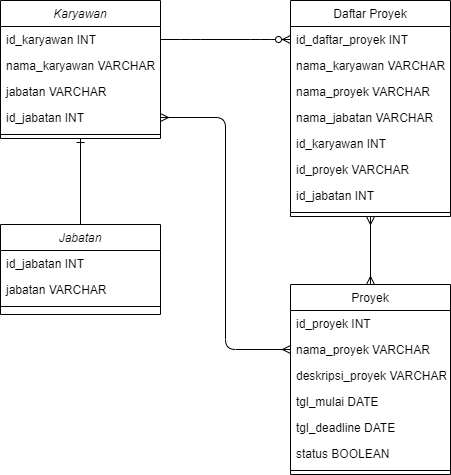

The diagram above was exported from draw.io. Its source (the exported page's mxGraphModel, read from the mxfile embedded in the PNG):
<mxGraphModel dx="868" dy="482" grid="1" gridSize="10" guides="1" tooltips="1" connect="1" arrows="1" fold="1" page="1" pageScale="1" pageWidth="827" pageHeight="1169" math="0" shadow="0">
  <root>
    <mxCell id="WIyWlLk6GJQsqaUBKTNV-0" />
    <mxCell id="WIyWlLk6GJQsqaUBKTNV-1" parent="WIyWlLk6GJQsqaUBKTNV-0" />
    <mxCell id="zkfFHV4jXpPFQw0GAbJ--0" value="Karyawan" style="swimlane;fontStyle=2;align=center;verticalAlign=top;childLayout=stackLayout;horizontal=1;startSize=26;horizontalStack=0;resizeParent=1;resizeLast=0;collapsible=1;marginBottom=0;rounded=0;shadow=0;strokeWidth=1;" parent="WIyWlLk6GJQsqaUBKTNV-1" vertex="1">
      <mxGeometry x="110" y="56" width="160" height="138" as="geometry">
        <mxRectangle x="230" y="140" width="160" height="26" as="alternateBounds" />
      </mxGeometry>
    </mxCell>
    <mxCell id="zkfFHV4jXpPFQw0GAbJ--1" value="id_karyawan INT" style="text;align=left;verticalAlign=top;spacingLeft=4;spacingRight=4;overflow=hidden;rotatable=0;points=[[0,0.5],[1,0.5]];portConstraint=eastwest;" parent="zkfFHV4jXpPFQw0GAbJ--0" vertex="1">
      <mxGeometry y="26" width="160" height="26" as="geometry" />
    </mxCell>
    <mxCell id="zkfFHV4jXpPFQw0GAbJ--2" value="nama_karyawan VARCHAR" style="text;align=left;verticalAlign=top;spacingLeft=4;spacingRight=4;overflow=hidden;rotatable=0;points=[[0,0.5],[1,0.5]];portConstraint=eastwest;rounded=0;shadow=0;html=0;" parent="zkfFHV4jXpPFQw0GAbJ--0" vertex="1">
      <mxGeometry y="52" width="160" height="26" as="geometry" />
    </mxCell>
    <mxCell id="C5caCNS8s4A-uL8N_GTj-13" value="jabatan VARCHAR" style="text;align=left;verticalAlign=top;spacingLeft=4;spacingRight=4;overflow=hidden;rotatable=0;points=[[0,0.5],[1,0.5]];portConstraint=eastwest;rounded=0;shadow=0;html=0;" vertex="1" parent="zkfFHV4jXpPFQw0GAbJ--0">
      <mxGeometry y="78" width="160" height="26" as="geometry" />
    </mxCell>
    <mxCell id="zkfFHV4jXpPFQw0GAbJ--3" value="id_jabatan INT" style="text;align=left;verticalAlign=top;spacingLeft=4;spacingRight=4;overflow=hidden;rotatable=0;points=[[0,0.5],[1,0.5]];portConstraint=eastwest;rounded=0;shadow=0;html=0;" parent="zkfFHV4jXpPFQw0GAbJ--0" vertex="1">
      <mxGeometry y="104" width="160" height="26" as="geometry" />
    </mxCell>
    <mxCell id="zkfFHV4jXpPFQw0GAbJ--4" value="" style="line;html=1;strokeWidth=1;align=left;verticalAlign=middle;spacingTop=-1;spacingLeft=3;spacingRight=3;rotatable=0;labelPosition=right;points=[];portConstraint=eastwest;" parent="zkfFHV4jXpPFQw0GAbJ--0" vertex="1">
      <mxGeometry y="130" width="160" height="8" as="geometry" />
    </mxCell>
    <mxCell id="C5caCNS8s4A-uL8N_GTj-19" value="" style="edgeStyle=entityRelationEdgeStyle;fontSize=12;html=1;endArrow=ERzeroToMany;endFill=1;exitX=1;exitY=0.5;exitDx=0;exitDy=0;entryX=0;entryY=0.5;entryDx=0;entryDy=0;" edge="1" parent="WIyWlLk6GJQsqaUBKTNV-1" source="zkfFHV4jXpPFQw0GAbJ--1" target="zkfFHV4jXpPFQw0GAbJ--7">
      <mxGeometry width="100" height="100" relative="1" as="geometry">
        <mxPoint x="270" y="210" as="sourcePoint" />
        <mxPoint x="370" y="110" as="targetPoint" />
      </mxGeometry>
    </mxCell>
    <mxCell id="zkfFHV4jXpPFQw0GAbJ--6" value="Daftar Proyek" style="swimlane;fontStyle=0;align=center;verticalAlign=top;childLayout=stackLayout;horizontal=1;startSize=26;horizontalStack=0;resizeParent=1;resizeLast=0;collapsible=1;marginBottom=0;rounded=0;shadow=0;strokeWidth=1;" parent="WIyWlLk6GJQsqaUBKTNV-1" vertex="1">
      <mxGeometry x="400" y="56" width="160" height="216" as="geometry">
        <mxRectangle x="130" y="380" width="160" height="26" as="alternateBounds" />
      </mxGeometry>
    </mxCell>
    <mxCell id="zkfFHV4jXpPFQw0GAbJ--7" value="id_daftar_proyek INT" style="text;align=left;verticalAlign=top;spacingLeft=4;spacingRight=4;overflow=hidden;rotatable=0;points=[[0,0.5],[1,0.5]];portConstraint=eastwest;" parent="zkfFHV4jXpPFQw0GAbJ--6" vertex="1">
      <mxGeometry y="26" width="160" height="26" as="geometry" />
    </mxCell>
    <mxCell id="zkfFHV4jXpPFQw0GAbJ--8" value="nama_karyawan VARCHAR" style="text;align=left;verticalAlign=top;spacingLeft=4;spacingRight=4;overflow=hidden;rotatable=0;points=[[0,0.5],[1,0.5]];portConstraint=eastwest;rounded=0;shadow=0;html=0;" parent="zkfFHV4jXpPFQw0GAbJ--6" vertex="1">
      <mxGeometry y="52" width="160" height="26" as="geometry" />
    </mxCell>
    <mxCell id="C5caCNS8s4A-uL8N_GTj-14" value="nama_proyek VARCHAR" style="text;align=left;verticalAlign=top;spacingLeft=4;spacingRight=4;overflow=hidden;rotatable=0;points=[[0,0.5],[1,0.5]];portConstraint=eastwest;rounded=0;shadow=0;html=0;" vertex="1" parent="zkfFHV4jXpPFQw0GAbJ--6">
      <mxGeometry y="78" width="160" height="26" as="geometry" />
    </mxCell>
    <mxCell id="C5caCNS8s4A-uL8N_GTj-35" value="nama_jabatan VARCHAR" style="text;align=left;verticalAlign=top;spacingLeft=4;spacingRight=4;overflow=hidden;rotatable=0;points=[[0,0.5],[1,0.5]];portConstraint=eastwest;rounded=0;shadow=0;html=0;" vertex="1" parent="zkfFHV4jXpPFQw0GAbJ--6">
      <mxGeometry y="104" width="160" height="26" as="geometry" />
    </mxCell>
    <mxCell id="C5caCNS8s4A-uL8N_GTj-18" value="id_karyawan INT" style="text;align=left;verticalAlign=top;spacingLeft=4;spacingRight=4;overflow=hidden;rotatable=0;points=[[0,0.5],[1,0.5]];portConstraint=eastwest;rounded=0;shadow=0;html=0;" vertex="1" parent="zkfFHV4jXpPFQw0GAbJ--6">
      <mxGeometry y="130" width="160" height="26" as="geometry" />
    </mxCell>
    <mxCell id="C5caCNS8s4A-uL8N_GTj-17" value="id_proyek VARCHAR" style="text;align=left;verticalAlign=top;spacingLeft=4;spacingRight=4;overflow=hidden;rotatable=0;points=[[0,0.5],[1,0.5]];portConstraint=eastwest;rounded=0;shadow=0;html=0;" vertex="1" parent="zkfFHV4jXpPFQw0GAbJ--6">
      <mxGeometry y="156" width="160" height="26" as="geometry" />
    </mxCell>
    <mxCell id="C5caCNS8s4A-uL8N_GTj-34" value="id_jabatan INT" style="text;align=left;verticalAlign=top;spacingLeft=4;spacingRight=4;overflow=hidden;rotatable=0;points=[[0,0.5],[1,0.5]];portConstraint=eastwest;rounded=0;shadow=0;html=0;" vertex="1" parent="zkfFHV4jXpPFQw0GAbJ--6">
      <mxGeometry y="182" width="160" height="26" as="geometry" />
    </mxCell>
    <mxCell id="zkfFHV4jXpPFQw0GAbJ--9" value="" style="line;html=1;strokeWidth=1;align=left;verticalAlign=middle;spacingTop=-1;spacingLeft=3;spacingRight=3;rotatable=0;labelPosition=right;points=[];portConstraint=eastwest;" parent="zkfFHV4jXpPFQw0GAbJ--6" vertex="1">
      <mxGeometry y="208" width="160" height="8" as="geometry" />
    </mxCell>
    <mxCell id="C5caCNS8s4A-uL8N_GTj-20" value="" style="fontSize=12;html=1;endArrow=ERone;endFill=1;exitX=0.5;exitY=0;exitDx=0;exitDy=0;rounded=0;entryX=0.5;entryY=1;entryDx=0;entryDy=0;" edge="1" parent="WIyWlLk6GJQsqaUBKTNV-1" source="C5caCNS8s4A-uL8N_GTj-7" target="zkfFHV4jXpPFQw0GAbJ--0">
      <mxGeometry width="100" height="100" relative="1" as="geometry">
        <mxPoint x="100" y="294" as="sourcePoint" />
        <mxPoint x="200" y="220" as="targetPoint" />
      </mxGeometry>
    </mxCell>
    <mxCell id="C5caCNS8s4A-uL8N_GTj-7" value="Jabatan" style="swimlane;fontStyle=2;align=center;verticalAlign=top;childLayout=stackLayout;horizontal=1;startSize=26;horizontalStack=0;resizeParent=1;resizeLast=0;collapsible=1;marginBottom=0;rounded=0;shadow=0;strokeWidth=1;" vertex="1" parent="WIyWlLk6GJQsqaUBKTNV-1">
      <mxGeometry x="110" y="280" width="160" height="90" as="geometry">
        <mxRectangle x="230" y="140" width="160" height="26" as="alternateBounds" />
      </mxGeometry>
    </mxCell>
    <mxCell id="C5caCNS8s4A-uL8N_GTj-8" value="id_jabatan INT" style="text;align=left;verticalAlign=top;spacingLeft=4;spacingRight=4;overflow=hidden;rotatable=0;points=[[0,0.5],[1,0.5]];portConstraint=eastwest;" vertex="1" parent="C5caCNS8s4A-uL8N_GTj-7">
      <mxGeometry y="26" width="160" height="26" as="geometry" />
    </mxCell>
    <mxCell id="C5caCNS8s4A-uL8N_GTj-10" value="jabatan VARCHAR" style="text;align=left;verticalAlign=top;spacingLeft=4;spacingRight=4;overflow=hidden;rotatable=0;points=[[0,0.5],[1,0.5]];portConstraint=eastwest;rounded=0;shadow=0;html=0;" vertex="1" parent="C5caCNS8s4A-uL8N_GTj-7">
      <mxGeometry y="52" width="160" height="26" as="geometry" />
    </mxCell>
    <mxCell id="C5caCNS8s4A-uL8N_GTj-11" value="" style="line;html=1;strokeWidth=1;align=left;verticalAlign=middle;spacingTop=-1;spacingLeft=3;spacingRight=3;rotatable=0;labelPosition=right;points=[];portConstraint=eastwest;" vertex="1" parent="C5caCNS8s4A-uL8N_GTj-7">
      <mxGeometry y="78" width="160" height="8" as="geometry" />
    </mxCell>
    <mxCell id="C5caCNS8s4A-uL8N_GTj-32" value="" style="edgeStyle=orthogonalEdgeStyle;fontSize=12;html=1;endArrow=ERmany;startArrow=ERmany;entryX=1;entryY=0.5;entryDx=0;entryDy=0;exitX=0;exitY=0.5;exitDx=0;exitDy=0;" edge="1" parent="WIyWlLk6GJQsqaUBKTNV-1" source="zkfFHV4jXpPFQw0GAbJ--19" target="zkfFHV4jXpPFQw0GAbJ--3">
      <mxGeometry width="100" height="100" relative="1" as="geometry">
        <mxPoint x="360" y="300" as="sourcePoint" />
        <mxPoint x="460" y="200" as="targetPoint" />
      </mxGeometry>
    </mxCell>
    <mxCell id="C5caCNS8s4A-uL8N_GTj-33" value="" style="fontSize=12;html=1;endArrow=ERmany;startArrow=ERmany;exitX=0.5;exitY=0;exitDx=0;exitDy=0;" edge="1" parent="WIyWlLk6GJQsqaUBKTNV-1" source="zkfFHV4jXpPFQw0GAbJ--17" target="zkfFHV4jXpPFQw0GAbJ--9">
      <mxGeometry width="100" height="100" relative="1" as="geometry">
        <mxPoint x="570" y="360" as="sourcePoint" />
        <mxPoint x="460" y="200" as="targetPoint" />
      </mxGeometry>
    </mxCell>
    <mxCell id="zkfFHV4jXpPFQw0GAbJ--17" value="Proyek" style="swimlane;fontStyle=0;align=center;verticalAlign=top;childLayout=stackLayout;horizontal=1;startSize=26;horizontalStack=0;resizeParent=1;resizeLast=0;collapsible=1;marginBottom=0;rounded=0;shadow=0;strokeWidth=1;" parent="WIyWlLk6GJQsqaUBKTNV-1" vertex="1">
      <mxGeometry x="400" y="340" width="160" height="190" as="geometry">
        <mxRectangle x="550" y="140" width="160" height="26" as="alternateBounds" />
      </mxGeometry>
    </mxCell>
    <mxCell id="zkfFHV4jXpPFQw0GAbJ--18" value="id_proyek INT" style="text;align=left;verticalAlign=top;spacingLeft=4;spacingRight=4;overflow=hidden;rotatable=0;points=[[0,0.5],[1,0.5]];portConstraint=eastwest;" parent="zkfFHV4jXpPFQw0GAbJ--17" vertex="1">
      <mxGeometry y="26" width="160" height="26" as="geometry" />
    </mxCell>
    <mxCell id="zkfFHV4jXpPFQw0GAbJ--19" value="nama_proyek VARCHAR" style="text;align=left;verticalAlign=top;spacingLeft=4;spacingRight=4;overflow=hidden;rotatable=0;points=[[0,0.5],[1,0.5]];portConstraint=eastwest;rounded=0;shadow=0;html=0;" parent="zkfFHV4jXpPFQw0GAbJ--17" vertex="1">
      <mxGeometry y="52" width="160" height="26" as="geometry" />
    </mxCell>
    <mxCell id="zkfFHV4jXpPFQw0GAbJ--20" value="deskripsi_proyek VARCHAR" style="text;align=left;verticalAlign=top;spacingLeft=4;spacingRight=4;overflow=hidden;rotatable=0;points=[[0,0.5],[1,0.5]];portConstraint=eastwest;rounded=0;shadow=0;html=0;" parent="zkfFHV4jXpPFQw0GAbJ--17" vertex="1">
      <mxGeometry y="78" width="160" height="26" as="geometry" />
    </mxCell>
    <mxCell id="zkfFHV4jXpPFQw0GAbJ--21" value="tgl_mulai DATE" style="text;align=left;verticalAlign=top;spacingLeft=4;spacingRight=4;overflow=hidden;rotatable=0;points=[[0,0.5],[1,0.5]];portConstraint=eastwest;rounded=0;shadow=0;html=0;" parent="zkfFHV4jXpPFQw0GAbJ--17" vertex="1">
      <mxGeometry y="104" width="160" height="26" as="geometry" />
    </mxCell>
    <mxCell id="zkfFHV4jXpPFQw0GAbJ--22" value="tgl_deadline DATE" style="text;align=left;verticalAlign=top;spacingLeft=4;spacingRight=4;overflow=hidden;rotatable=0;points=[[0,0.5],[1,0.5]];portConstraint=eastwest;rounded=0;shadow=0;html=0;" parent="zkfFHV4jXpPFQw0GAbJ--17" vertex="1">
      <mxGeometry y="130" width="160" height="26" as="geometry" />
    </mxCell>
    <mxCell id="C5caCNS8s4A-uL8N_GTj-4" value="status BOOLEAN" style="text;align=left;verticalAlign=top;spacingLeft=4;spacingRight=4;overflow=hidden;rotatable=0;points=[[0,0.5],[1,0.5]];portConstraint=eastwest;rounded=0;shadow=0;html=0;" vertex="1" parent="zkfFHV4jXpPFQw0GAbJ--17">
      <mxGeometry y="156" width="160" height="26" as="geometry" />
    </mxCell>
    <mxCell id="zkfFHV4jXpPFQw0GAbJ--23" value="" style="line;html=1;strokeWidth=1;align=left;verticalAlign=middle;spacingTop=-1;spacingLeft=3;spacingRight=3;rotatable=0;labelPosition=right;points=[];portConstraint=eastwest;" parent="zkfFHV4jXpPFQw0GAbJ--17" vertex="1">
      <mxGeometry y="182" width="160" height="8" as="geometry" />
    </mxCell>
  </root>
</mxGraphModel>